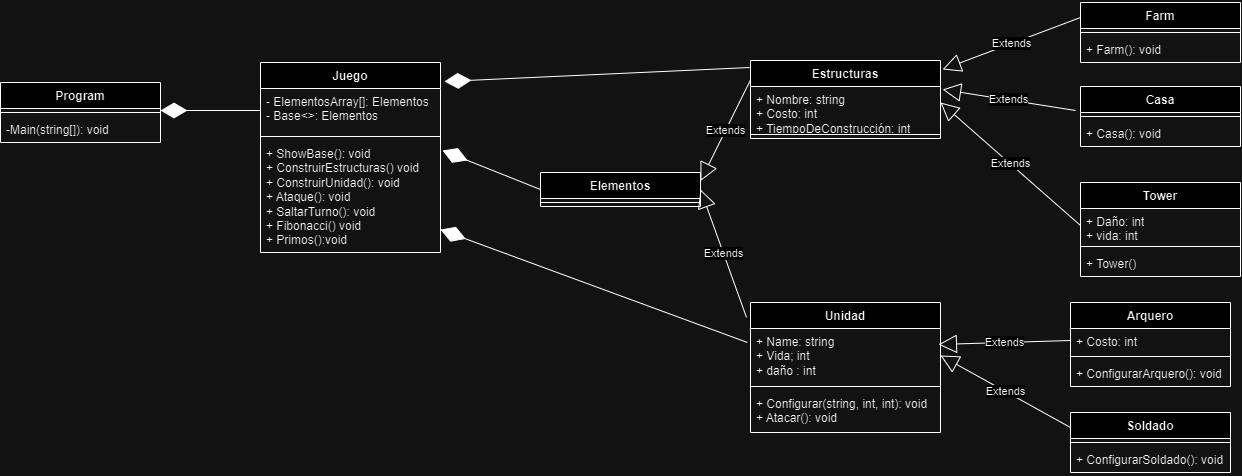

The diagram above was exported from draw.io. Its source (the exported page's mxGraphModel, read from the mxfile embedded in the PNG):
<mxGraphModel dx="1741" dy="1044" grid="1" gridSize="10" guides="1" tooltips="1" connect="1" arrows="1" fold="1" page="1" pageScale="1" pageWidth="3300" pageHeight="4681" math="0" shadow="0">
  <root>
    <mxCell id="0" />
    <mxCell id="1" parent="0" />
    <mxCell id="eDVcBZGshZyB97fx_2xt-1" value="Program&lt;span style=&quot;white-space: pre;&quot;&gt;&#09;&lt;/span&gt;&lt;div&gt;&lt;br&gt;&lt;/div&gt;" style="swimlane;fontStyle=1;align=center;verticalAlign=top;childLayout=stackLayout;horizontal=1;startSize=26;horizontalStack=0;resizeParent=1;resizeParentMax=0;resizeLast=0;collapsible=1;marginBottom=0;whiteSpace=wrap;html=1;" parent="1" vertex="1">
      <mxGeometry x="80" y="110" width="160" height="60" as="geometry" />
    </mxCell>
    <mxCell id="eDVcBZGshZyB97fx_2xt-3" value="" style="line;strokeWidth=1;fillColor=none;align=left;verticalAlign=middle;spacingTop=-1;spacingLeft=3;spacingRight=3;rotatable=0;labelPosition=right;points=[];portConstraint=eastwest;strokeColor=inherit;" parent="eDVcBZGshZyB97fx_2xt-1" vertex="1">
      <mxGeometry y="26" width="160" height="8" as="geometry" />
    </mxCell>
    <mxCell id="eDVcBZGshZyB97fx_2xt-4" value="-Main(string[]): void" style="text;strokeColor=none;fillColor=none;align=left;verticalAlign=top;spacingLeft=4;spacingRight=4;overflow=hidden;rotatable=0;points=[[0,0.5],[1,0.5]];portConstraint=eastwest;whiteSpace=wrap;html=1;" parent="eDVcBZGshZyB97fx_2xt-1" vertex="1">
      <mxGeometry y="34" width="160" height="26" as="geometry" />
    </mxCell>
    <mxCell id="eDVcBZGshZyB97fx_2xt-5" value="Juego" style="swimlane;fontStyle=1;align=center;verticalAlign=top;childLayout=stackLayout;horizontal=1;startSize=26;horizontalStack=0;resizeParent=1;resizeParentMax=0;resizeLast=0;collapsible=1;marginBottom=0;whiteSpace=wrap;html=1;" parent="1" vertex="1">
      <mxGeometry x="340" y="90" width="180" height="190" as="geometry" />
    </mxCell>
    <mxCell id="eDVcBZGshZyB97fx_2xt-6" value="- ElementosArray[]: Elementos&lt;div&gt;- Base&amp;lt;&amp;gt;: Elementos&lt;/div&gt;" style="text;strokeColor=none;fillColor=none;align=left;verticalAlign=top;spacingLeft=4;spacingRight=4;overflow=hidden;rotatable=0;points=[[0,0.5],[1,0.5]];portConstraint=eastwest;whiteSpace=wrap;html=1;" parent="eDVcBZGshZyB97fx_2xt-5" vertex="1">
      <mxGeometry y="26" width="180" height="44" as="geometry" />
    </mxCell>
    <mxCell id="eDVcBZGshZyB97fx_2xt-7" value="" style="line;strokeWidth=1;fillColor=none;align=left;verticalAlign=middle;spacingTop=-1;spacingLeft=3;spacingRight=3;rotatable=0;labelPosition=right;points=[];portConstraint=eastwest;strokeColor=inherit;" parent="eDVcBZGshZyB97fx_2xt-5" vertex="1">
      <mxGeometry y="70" width="180" height="8" as="geometry" />
    </mxCell>
    <mxCell id="eDVcBZGshZyB97fx_2xt-8" value="+ ShowBase(): void&lt;div&gt;+ ConstruirEstructuras() void&lt;/div&gt;&lt;div&gt;+ ConstruirUnidad(): void&lt;/div&gt;&lt;div&gt;+ Ataque(): void&lt;/div&gt;&lt;div&gt;+ SaltarTurno(): void&lt;/div&gt;&lt;div&gt;+ Fibonacci() void&lt;/div&gt;&lt;div&gt;+ Primos():void&lt;/div&gt;" style="text;strokeColor=none;fillColor=none;align=left;verticalAlign=top;spacingLeft=4;spacingRight=4;overflow=hidden;rotatable=0;points=[[0,0.5],[1,0.5]];portConstraint=eastwest;whiteSpace=wrap;html=1;" parent="eDVcBZGshZyB97fx_2xt-5" vertex="1">
      <mxGeometry y="78" width="180" height="112" as="geometry" />
    </mxCell>
    <mxCell id="eDVcBZGshZyB97fx_2xt-10" value="" style="endArrow=diamondThin;endFill=1;endSize=24;html=1;rounded=0;entryX=1.019;entryY=0.4;entryDx=0;entryDy=0;entryPerimeter=0;exitX=0;exitY=0.5;exitDx=0;exitDy=0;" parent="1" source="eDVcBZGshZyB97fx_2xt-6" edge="1">
      <mxGeometry width="160" relative="1" as="geometry">
        <mxPoint x="336.96" y="142" as="sourcePoint" />
        <mxPoint x="239.99999999999997" y="138" as="targetPoint" />
      </mxGeometry>
    </mxCell>
    <mxCell id="yNJuedUQtOgTCV-9Z1Ty-5" value="Elementos" style="swimlane;fontStyle=1;align=center;verticalAlign=top;childLayout=stackLayout;horizontal=1;startSize=26;horizontalStack=0;resizeParent=1;resizeParentMax=0;resizeLast=0;collapsible=1;marginBottom=0;whiteSpace=wrap;html=1;" vertex="1" parent="1">
      <mxGeometry x="620" y="200" width="160" height="34" as="geometry" />
    </mxCell>
    <mxCell id="yNJuedUQtOgTCV-9Z1Ty-7" value="" style="line;strokeWidth=1;fillColor=none;align=left;verticalAlign=middle;spacingTop=-1;spacingLeft=3;spacingRight=3;rotatable=0;labelPosition=right;points=[];portConstraint=eastwest;strokeColor=inherit;" vertex="1" parent="yNJuedUQtOgTCV-9Z1Ty-5">
      <mxGeometry y="26" width="160" height="8" as="geometry" />
    </mxCell>
    <mxCell id="yNJuedUQtOgTCV-9Z1Ty-9" value="Estructuras" style="swimlane;fontStyle=1;align=center;verticalAlign=top;childLayout=stackLayout;horizontal=1;startSize=26;horizontalStack=0;resizeParent=1;resizeParentMax=0;resizeLast=0;collapsible=1;marginBottom=0;whiteSpace=wrap;html=1;" vertex="1" parent="1">
      <mxGeometry x="830" y="88" width="190" height="78" as="geometry" />
    </mxCell>
    <mxCell id="yNJuedUQtOgTCV-9Z1Ty-10" value="+ Nombre: string&lt;div&gt;+ Costo: int&lt;/div&gt;&lt;div&gt;+ TiempoDeConstrucción: int&lt;/div&gt;" style="text;strokeColor=none;fillColor=none;align=left;verticalAlign=top;spacingLeft=4;spacingRight=4;overflow=hidden;rotatable=0;points=[[0,0.5],[1,0.5]];portConstraint=eastwest;whiteSpace=wrap;html=1;" vertex="1" parent="yNJuedUQtOgTCV-9Z1Ty-9">
      <mxGeometry y="26" width="190" height="44" as="geometry" />
    </mxCell>
    <mxCell id="yNJuedUQtOgTCV-9Z1Ty-11" value="" style="line;strokeWidth=1;fillColor=none;align=left;verticalAlign=middle;spacingTop=-1;spacingLeft=3;spacingRight=3;rotatable=0;labelPosition=right;points=[];portConstraint=eastwest;strokeColor=inherit;" vertex="1" parent="yNJuedUQtOgTCV-9Z1Ty-9">
      <mxGeometry y="70" width="190" height="8" as="geometry" />
    </mxCell>
    <mxCell id="yNJuedUQtOgTCV-9Z1Ty-13" value="Farm" style="swimlane;fontStyle=1;align=center;verticalAlign=top;childLayout=stackLayout;horizontal=1;startSize=26;horizontalStack=0;resizeParent=1;resizeParentMax=0;resizeLast=0;collapsible=1;marginBottom=0;whiteSpace=wrap;html=1;" vertex="1" parent="1">
      <mxGeometry x="1160" y="30" width="160" height="60" as="geometry" />
    </mxCell>
    <mxCell id="yNJuedUQtOgTCV-9Z1Ty-15" value="" style="line;strokeWidth=1;fillColor=none;align=left;verticalAlign=middle;spacingTop=-1;spacingLeft=3;spacingRight=3;rotatable=0;labelPosition=right;points=[];portConstraint=eastwest;strokeColor=inherit;" vertex="1" parent="yNJuedUQtOgTCV-9Z1Ty-13">
      <mxGeometry y="26" width="160" height="8" as="geometry" />
    </mxCell>
    <mxCell id="yNJuedUQtOgTCV-9Z1Ty-16" value="+ Farm(): void" style="text;strokeColor=none;fillColor=none;align=left;verticalAlign=top;spacingLeft=4;spacingRight=4;overflow=hidden;rotatable=0;points=[[0,0.5],[1,0.5]];portConstraint=eastwest;whiteSpace=wrap;html=1;" vertex="1" parent="yNJuedUQtOgTCV-9Z1Ty-13">
      <mxGeometry y="34" width="160" height="26" as="geometry" />
    </mxCell>
    <mxCell id="yNJuedUQtOgTCV-9Z1Ty-17" value="Casa" style="swimlane;fontStyle=1;align=center;verticalAlign=top;childLayout=stackLayout;horizontal=1;startSize=26;horizontalStack=0;resizeParent=1;resizeParentMax=0;resizeLast=0;collapsible=1;marginBottom=0;whiteSpace=wrap;html=1;" vertex="1" parent="1">
      <mxGeometry x="1160" y="114" width="160" height="60" as="geometry" />
    </mxCell>
    <mxCell id="yNJuedUQtOgTCV-9Z1Ty-18" value="" style="line;strokeWidth=1;fillColor=none;align=left;verticalAlign=middle;spacingTop=-1;spacingLeft=3;spacingRight=3;rotatable=0;labelPosition=right;points=[];portConstraint=eastwest;strokeColor=inherit;" vertex="1" parent="yNJuedUQtOgTCV-9Z1Ty-17">
      <mxGeometry y="26" width="160" height="8" as="geometry" />
    </mxCell>
    <mxCell id="yNJuedUQtOgTCV-9Z1Ty-19" value="+ Casa(): void" style="text;strokeColor=none;fillColor=none;align=left;verticalAlign=top;spacingLeft=4;spacingRight=4;overflow=hidden;rotatable=0;points=[[0,0.5],[1,0.5]];portConstraint=eastwest;whiteSpace=wrap;html=1;" vertex="1" parent="yNJuedUQtOgTCV-9Z1Ty-17">
      <mxGeometry y="34" width="160" height="26" as="geometry" />
    </mxCell>
    <mxCell id="yNJuedUQtOgTCV-9Z1Ty-24" value="Tower" style="swimlane;fontStyle=1;align=center;verticalAlign=top;childLayout=stackLayout;horizontal=1;startSize=26;horizontalStack=0;resizeParent=1;resizeParentMax=0;resizeLast=0;collapsible=1;marginBottom=0;whiteSpace=wrap;html=1;" vertex="1" parent="1">
      <mxGeometry x="1160" y="210" width="160" height="94" as="geometry" />
    </mxCell>
    <mxCell id="yNJuedUQtOgTCV-9Z1Ty-25" value="+ Daño: int&lt;div&gt;+ vida: int&lt;/div&gt;" style="text;strokeColor=none;fillColor=none;align=left;verticalAlign=top;spacingLeft=4;spacingRight=4;overflow=hidden;rotatable=0;points=[[0,0.5],[1,0.5]];portConstraint=eastwest;whiteSpace=wrap;html=1;" vertex="1" parent="yNJuedUQtOgTCV-9Z1Ty-24">
      <mxGeometry y="26" width="160" height="34" as="geometry" />
    </mxCell>
    <mxCell id="yNJuedUQtOgTCV-9Z1Ty-26" value="" style="line;strokeWidth=1;fillColor=none;align=left;verticalAlign=middle;spacingTop=-1;spacingLeft=3;spacingRight=3;rotatable=0;labelPosition=right;points=[];portConstraint=eastwest;strokeColor=inherit;" vertex="1" parent="yNJuedUQtOgTCV-9Z1Ty-24">
      <mxGeometry y="60" width="160" height="8" as="geometry" />
    </mxCell>
    <mxCell id="yNJuedUQtOgTCV-9Z1Ty-27" value="+ Tower()" style="text;strokeColor=none;fillColor=none;align=left;verticalAlign=top;spacingLeft=4;spacingRight=4;overflow=hidden;rotatable=0;points=[[0,0.5],[1,0.5]];portConstraint=eastwest;whiteSpace=wrap;html=1;" vertex="1" parent="yNJuedUQtOgTCV-9Z1Ty-24">
      <mxGeometry y="68" width="160" height="26" as="geometry" />
    </mxCell>
    <mxCell id="yNJuedUQtOgTCV-9Z1Ty-28" value="Extends" style="endArrow=block;endSize=16;endFill=0;html=1;rounded=0;entryX=1;entryY=0.364;entryDx=0;entryDy=0;entryPerimeter=0;exitX=0;exitY=0.5;exitDx=0;exitDy=0;" edge="1" parent="1" source="yNJuedUQtOgTCV-9Z1Ty-25" target="yNJuedUQtOgTCV-9Z1Ty-10">
      <mxGeometry width="160" relative="1" as="geometry">
        <mxPoint x="710" y="300" as="sourcePoint" />
        <mxPoint x="870" y="300" as="targetPoint" />
      </mxGeometry>
    </mxCell>
    <mxCell id="yNJuedUQtOgTCV-9Z1Ty-29" value="Extends" style="endArrow=block;endSize=16;endFill=0;html=1;rounded=0;entryX=1.011;entryY=0.068;entryDx=0;entryDy=0;entryPerimeter=0;exitX=-0.031;exitY=0.4;exitDx=0;exitDy=0;exitPerimeter=0;" edge="1" parent="1" source="yNJuedUQtOgTCV-9Z1Ty-17" target="yNJuedUQtOgTCV-9Z1Ty-10">
      <mxGeometry width="160" relative="1" as="geometry">
        <mxPoint x="1040" y="293" as="sourcePoint" />
        <mxPoint x="990" y="132" as="targetPoint" />
      </mxGeometry>
    </mxCell>
    <mxCell id="yNJuedUQtOgTCV-9Z1Ty-30" value="Extends" style="endArrow=block;endSize=16;endFill=0;html=1;rounded=0;entryX=1.011;entryY=0.115;entryDx=0;entryDy=0;entryPerimeter=0;exitX=0;exitY=0.25;exitDx=0;exitDy=0;" edge="1" parent="1" source="yNJuedUQtOgTCV-9Z1Ty-13" target="yNJuedUQtOgTCV-9Z1Ty-9">
      <mxGeometry width="160" relative="1" as="geometry">
        <mxPoint x="1035" y="178" as="sourcePoint" />
        <mxPoint x="992" y="119" as="targetPoint" />
      </mxGeometry>
    </mxCell>
    <mxCell id="yNJuedUQtOgTCV-9Z1Ty-32" value="Extends" style="endArrow=block;endSize=16;endFill=0;html=1;rounded=0;entryX=1;entryY=0.25;entryDx=0;entryDy=0;exitX=0;exitY=0.25;exitDx=0;exitDy=0;" edge="1" parent="1" source="yNJuedUQtOgTCV-9Z1Ty-9" target="yNJuedUQtOgTCV-9Z1Ty-5">
      <mxGeometry width="160" relative="1" as="geometry">
        <mxPoint x="842" y="111" as="sourcePoint" />
        <mxPoint x="533" y="122" as="targetPoint" />
      </mxGeometry>
    </mxCell>
    <mxCell id="yNJuedUQtOgTCV-9Z1Ty-34" value="" style="endArrow=diamondThin;endFill=1;endSize=24;html=1;rounded=0;entryX=1.022;entryY=0.1;entryDx=0;entryDy=0;entryPerimeter=0;exitX=-0.005;exitY=0.09;exitDx=0;exitDy=0;exitPerimeter=0;" edge="1" parent="1" source="yNJuedUQtOgTCV-9Z1Ty-9" target="eDVcBZGshZyB97fx_2xt-5">
      <mxGeometry width="160" relative="1" as="geometry">
        <mxPoint x="710" y="300" as="sourcePoint" />
        <mxPoint x="870" y="300" as="targetPoint" />
      </mxGeometry>
    </mxCell>
    <mxCell id="yNJuedUQtOgTCV-9Z1Ty-35" value="" style="endArrow=diamondThin;endFill=1;endSize=24;html=1;rounded=0;entryX=1.011;entryY=0.089;entryDx=0;entryDy=0;entryPerimeter=0;exitX=0;exitY=0.5;exitDx=0;exitDy=0;" edge="1" parent="1" source="yNJuedUQtOgTCV-9Z1Ty-5" target="eDVcBZGshZyB97fx_2xt-8">
      <mxGeometry width="160" relative="1" as="geometry">
        <mxPoint x="839" y="105" as="sourcePoint" />
        <mxPoint x="534" y="119" as="targetPoint" />
      </mxGeometry>
    </mxCell>
    <mxCell id="yNJuedUQtOgTCV-9Z1Ty-39" value="Unidad" style="swimlane;fontStyle=1;align=center;verticalAlign=top;childLayout=stackLayout;horizontal=1;startSize=26;horizontalStack=0;resizeParent=1;resizeParentMax=0;resizeLast=0;collapsible=1;marginBottom=0;whiteSpace=wrap;html=1;" vertex="1" parent="1">
      <mxGeometry x="830" y="330" width="190" height="130" as="geometry" />
    </mxCell>
    <mxCell id="yNJuedUQtOgTCV-9Z1Ty-40" value="+ Name: string&lt;div&gt;+ Vida; int&lt;/div&gt;&lt;div&gt;+ daño : int&lt;/div&gt;" style="text;strokeColor=none;fillColor=none;align=left;verticalAlign=top;spacingLeft=4;spacingRight=4;overflow=hidden;rotatable=0;points=[[0,0.5],[1,0.5]];portConstraint=eastwest;whiteSpace=wrap;html=1;" vertex="1" parent="yNJuedUQtOgTCV-9Z1Ty-39">
      <mxGeometry y="26" width="190" height="54" as="geometry" />
    </mxCell>
    <mxCell id="yNJuedUQtOgTCV-9Z1Ty-41" value="" style="line;strokeWidth=1;fillColor=none;align=left;verticalAlign=middle;spacingTop=-1;spacingLeft=3;spacingRight=3;rotatable=0;labelPosition=right;points=[];portConstraint=eastwest;strokeColor=inherit;" vertex="1" parent="yNJuedUQtOgTCV-9Z1Ty-39">
      <mxGeometry y="80" width="190" height="8" as="geometry" />
    </mxCell>
    <mxCell id="yNJuedUQtOgTCV-9Z1Ty-42" value="+ Configurar(string, int, int): void&lt;div&gt;+ Atacar(): void&lt;/div&gt;" style="text;strokeColor=none;fillColor=none;align=left;verticalAlign=top;spacingLeft=4;spacingRight=4;overflow=hidden;rotatable=0;points=[[0,0.5],[1,0.5]];portConstraint=eastwest;whiteSpace=wrap;html=1;" vertex="1" parent="yNJuedUQtOgTCV-9Z1Ty-39">
      <mxGeometry y="88" width="190" height="42" as="geometry" />
    </mxCell>
    <mxCell id="yNJuedUQtOgTCV-9Z1Ty-47" value="Soldado" style="swimlane;fontStyle=1;align=center;verticalAlign=top;childLayout=stackLayout;horizontal=1;startSize=26;horizontalStack=0;resizeParent=1;resizeParentMax=0;resizeLast=0;collapsible=1;marginBottom=0;whiteSpace=wrap;html=1;" vertex="1" parent="1">
      <mxGeometry x="1150" y="440" width="160" height="60" as="geometry" />
    </mxCell>
    <mxCell id="yNJuedUQtOgTCV-9Z1Ty-48" value="" style="line;strokeWidth=1;fillColor=none;align=left;verticalAlign=middle;spacingTop=-1;spacingLeft=3;spacingRight=3;rotatable=0;labelPosition=right;points=[];portConstraint=eastwest;strokeColor=inherit;" vertex="1" parent="yNJuedUQtOgTCV-9Z1Ty-47">
      <mxGeometry y="26" width="160" height="8" as="geometry" />
    </mxCell>
    <mxCell id="yNJuedUQtOgTCV-9Z1Ty-49" value="+ ConfigurarSoldado(): void" style="text;strokeColor=none;fillColor=none;align=left;verticalAlign=top;spacingLeft=4;spacingRight=4;overflow=hidden;rotatable=0;points=[[0,0.5],[1,0.5]];portConstraint=eastwest;whiteSpace=wrap;html=1;" vertex="1" parent="yNJuedUQtOgTCV-9Z1Ty-47">
      <mxGeometry y="34" width="160" height="26" as="geometry" />
    </mxCell>
    <mxCell id="yNJuedUQtOgTCV-9Z1Ty-50" value="Arquero" style="swimlane;fontStyle=1;align=center;verticalAlign=top;childLayout=stackLayout;horizontal=1;startSize=26;horizontalStack=0;resizeParent=1;resizeParentMax=0;resizeLast=0;collapsible=1;marginBottom=0;whiteSpace=wrap;html=1;" vertex="1" parent="1">
      <mxGeometry x="1150" y="330" width="160" height="84" as="geometry" />
    </mxCell>
    <mxCell id="yNJuedUQtOgTCV-9Z1Ty-51" value="+ Costo: int" style="text;strokeColor=none;fillColor=none;align=left;verticalAlign=top;spacingLeft=4;spacingRight=4;overflow=hidden;rotatable=0;points=[[0,0.5],[1,0.5]];portConstraint=eastwest;whiteSpace=wrap;html=1;" vertex="1" parent="yNJuedUQtOgTCV-9Z1Ty-50">
      <mxGeometry y="26" width="160" height="24" as="geometry" />
    </mxCell>
    <mxCell id="yNJuedUQtOgTCV-9Z1Ty-52" value="" style="line;strokeWidth=1;fillColor=none;align=left;verticalAlign=middle;spacingTop=-1;spacingLeft=3;spacingRight=3;rotatable=0;labelPosition=right;points=[];portConstraint=eastwest;strokeColor=inherit;" vertex="1" parent="yNJuedUQtOgTCV-9Z1Ty-50">
      <mxGeometry y="50" width="160" height="8" as="geometry" />
    </mxCell>
    <mxCell id="yNJuedUQtOgTCV-9Z1Ty-53" value="+ ConfigurarArquero(): void" style="text;strokeColor=none;fillColor=none;align=left;verticalAlign=top;spacingLeft=4;spacingRight=4;overflow=hidden;rotatable=0;points=[[0,0.5],[1,0.5]];portConstraint=eastwest;whiteSpace=wrap;html=1;" vertex="1" parent="yNJuedUQtOgTCV-9Z1Ty-50">
      <mxGeometry y="58" width="160" height="26" as="geometry" />
    </mxCell>
    <mxCell id="yNJuedUQtOgTCV-9Z1Ty-54" value="Extends" style="endArrow=block;endSize=16;endFill=0;html=1;rounded=0;entryX=0.989;entryY=0.296;entryDx=0;entryDy=0;entryPerimeter=0;exitX=0;exitY=0.5;exitDx=0;exitDy=0;" edge="1" parent="1" source="yNJuedUQtOgTCV-9Z1Ty-51" target="yNJuedUQtOgTCV-9Z1Ty-40">
      <mxGeometry width="160" relative="1" as="geometry">
        <mxPoint x="1170" y="263" as="sourcePoint" />
        <mxPoint x="1030" y="140" as="targetPoint" />
      </mxGeometry>
    </mxCell>
    <mxCell id="yNJuedUQtOgTCV-9Z1Ty-55" value="Extends" style="endArrow=block;endSize=16;endFill=0;html=1;rounded=0;entryX=1;entryY=0.5;entryDx=0;entryDy=0;exitX=0;exitY=0.25;exitDx=0;exitDy=0;" edge="1" parent="1" source="yNJuedUQtOgTCV-9Z1Ty-47" target="yNJuedUQtOgTCV-9Z1Ty-40">
      <mxGeometry width="160" relative="1" as="geometry">
        <mxPoint x="1160" y="378" as="sourcePoint" />
        <mxPoint x="1028" y="382" as="targetPoint" />
      </mxGeometry>
    </mxCell>
    <mxCell id="yNJuedUQtOgTCV-9Z1Ty-59" value="Extends" style="endArrow=block;endSize=16;endFill=0;html=1;rounded=0;entryX=1;entryY=0.5;entryDx=0;entryDy=0;exitX=-0.021;exitY=0.115;exitDx=0;exitDy=0;exitPerimeter=0;" edge="1" parent="1" source="yNJuedUQtOgTCV-9Z1Ty-39" target="yNJuedUQtOgTCV-9Z1Ty-5">
      <mxGeometry width="160" relative="1" as="geometry">
        <mxPoint x="840" y="118" as="sourcePoint" />
        <mxPoint x="770" y="187" as="targetPoint" />
      </mxGeometry>
    </mxCell>
    <mxCell id="yNJuedUQtOgTCV-9Z1Ty-60" value="" style="endArrow=diamondThin;endFill=1;endSize=24;html=1;rounded=0;exitX=-0.016;exitY=0.259;exitDx=0;exitDy=0;exitPerimeter=0;" edge="1" parent="1" source="yNJuedUQtOgTCV-9Z1Ty-40" target="eDVcBZGshZyB97fx_2xt-8">
      <mxGeometry width="160" relative="1" as="geometry">
        <mxPoint x="599" y="243" as="sourcePoint" />
        <mxPoint x="520" y="190" as="targetPoint" />
      </mxGeometry>
    </mxCell>
  </root>
</mxGraphModel>